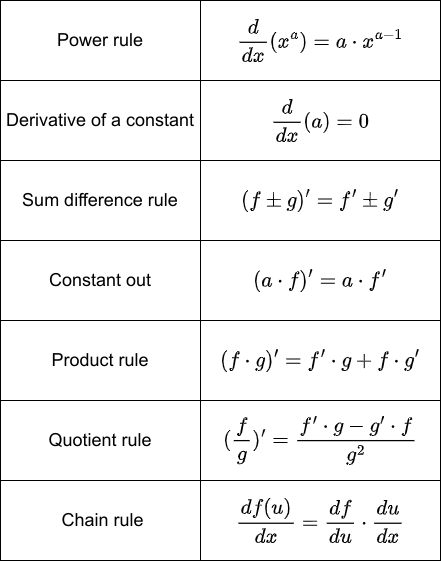

The diagram above was exported from draw.io. Its source (the exported page's mxGraphModel, read from the mxfile embedded in the PNG):
<mxGraphModel dx="950" dy="667" grid="1" gridSize="10" guides="1" tooltips="1" connect="1" arrows="1" fold="1" page="1" pageScale="1" pageWidth="850" pageHeight="1100" math="1" shadow="0">
  <root>
    <mxCell id="0" />
    <mxCell id="1" parent="0" />
    <mxCell id="iHhohvkzFMcM_k7C0zYv-16" value="" style="group" vertex="1" connectable="0" parent="1">
      <mxGeometry x="40" y="40" width="440" height="560" as="geometry" />
    </mxCell>
    <mxCell id="iHhohvkzFMcM_k7C0zYv-1" value="Power rule" style="rounded=0;whiteSpace=wrap;html=1;fillColor=none;fontSize=18;" vertex="1" parent="iHhohvkzFMcM_k7C0zYv-16">
      <mxGeometry width="200" height="80" as="geometry" />
    </mxCell>
    <mxCell id="iHhohvkzFMcM_k7C0zYv-2" value="$$\frac{d}{dx}(x^a)=a\cdot x^{a-1}$$" style="rounded=0;whiteSpace=wrap;html=1;fillColor=none;fontSize=18;" vertex="1" parent="iHhohvkzFMcM_k7C0zYv-16">
      <mxGeometry x="200" width="240" height="80" as="geometry" />
    </mxCell>
    <mxCell id="iHhohvkzFMcM_k7C0zYv-4" value="Derivative of a constant" style="rounded=0;whiteSpace=wrap;html=1;fillColor=none;fontSize=18;" vertex="1" parent="iHhohvkzFMcM_k7C0zYv-16">
      <mxGeometry y="80" width="200" height="80" as="geometry" />
    </mxCell>
    <mxCell id="iHhohvkzFMcM_k7C0zYv-5" value="$$\frac{d}{dx}(a)=0$$" style="rounded=0;whiteSpace=wrap;html=1;fillColor=none;fontSize=18;" vertex="1" parent="iHhohvkzFMcM_k7C0zYv-16">
      <mxGeometry x="200" y="80" width="240" height="80" as="geometry" />
    </mxCell>
    <mxCell id="iHhohvkzFMcM_k7C0zYv-6" value="Sum difference rule" style="rounded=0;whiteSpace=wrap;html=1;fillColor=none;fontSize=18;" vertex="1" parent="iHhohvkzFMcM_k7C0zYv-16">
      <mxGeometry y="160" width="200" height="80" as="geometry" />
    </mxCell>
    <mxCell id="iHhohvkzFMcM_k7C0zYv-7" value="$$(f\pm g)'=f'\pm g'$$" style="rounded=0;whiteSpace=wrap;html=1;fillColor=none;fontSize=18;" vertex="1" parent="iHhohvkzFMcM_k7C0zYv-16">
      <mxGeometry x="200" y="160" width="240" height="80" as="geometry" />
    </mxCell>
    <mxCell id="iHhohvkzFMcM_k7C0zYv-8" value="Constant out" style="rounded=0;whiteSpace=wrap;html=1;fillColor=none;fontSize=18;" vertex="1" parent="iHhohvkzFMcM_k7C0zYv-16">
      <mxGeometry y="240" width="200" height="80" as="geometry" />
    </mxCell>
    <mxCell id="iHhohvkzFMcM_k7C0zYv-9" value="$$(a\cdot f)'=a\cdot f'$$" style="rounded=0;whiteSpace=wrap;html=1;fillColor=none;fontSize=18;" vertex="1" parent="iHhohvkzFMcM_k7C0zYv-16">
      <mxGeometry x="200" y="240" width="240" height="80" as="geometry" />
    </mxCell>
    <mxCell id="iHhohvkzFMcM_k7C0zYv-10" value="Product rule" style="rounded=0;whiteSpace=wrap;html=1;fillColor=none;fontSize=18;" vertex="1" parent="iHhohvkzFMcM_k7C0zYv-16">
      <mxGeometry y="320" width="200" height="80" as="geometry" />
    </mxCell>
    <mxCell id="iHhohvkzFMcM_k7C0zYv-11" value="$$(f\cdot g)'=f'\cdot g+f\cdot g'$$" style="rounded=0;whiteSpace=wrap;html=1;fillColor=none;fontSize=18;" vertex="1" parent="iHhohvkzFMcM_k7C0zYv-16">
      <mxGeometry x="200" y="320" width="240" height="80" as="geometry" />
    </mxCell>
    <mxCell id="iHhohvkzFMcM_k7C0zYv-12" value="Quotient rule" style="rounded=0;whiteSpace=wrap;html=1;fillColor=none;fontSize=18;" vertex="1" parent="iHhohvkzFMcM_k7C0zYv-16">
      <mxGeometry y="400" width="200" height="80" as="geometry" />
    </mxCell>
    <mxCell id="iHhohvkzFMcM_k7C0zYv-13" value="$$(\frac{f}{g})'=\frac{f'\cdot g-g'\cdot f}{g^2}$$" style="rounded=0;whiteSpace=wrap;html=1;fillColor=none;fontSize=18;" vertex="1" parent="iHhohvkzFMcM_k7C0zYv-16">
      <mxGeometry x="200" y="400" width="240" height="80" as="geometry" />
    </mxCell>
    <mxCell id="iHhohvkzFMcM_k7C0zYv-14" value="&amp;nbsp;Chain rule" style="rounded=0;whiteSpace=wrap;html=1;fillColor=none;fontSize=18;" vertex="1" parent="iHhohvkzFMcM_k7C0zYv-16">
      <mxGeometry y="480" width="200" height="80" as="geometry" />
    </mxCell>
    <mxCell id="iHhohvkzFMcM_k7C0zYv-15" value="$$\frac{df(u)}{dx}=\frac{df}{du}\cdot \frac{du}{dx}$$" style="rounded=0;whiteSpace=wrap;html=1;fillColor=none;fontSize=18;" vertex="1" parent="iHhohvkzFMcM_k7C0zYv-16">
      <mxGeometry x="200" y="480" width="240" height="80" as="geometry" />
    </mxCell>
  </root>
</mxGraphModel>